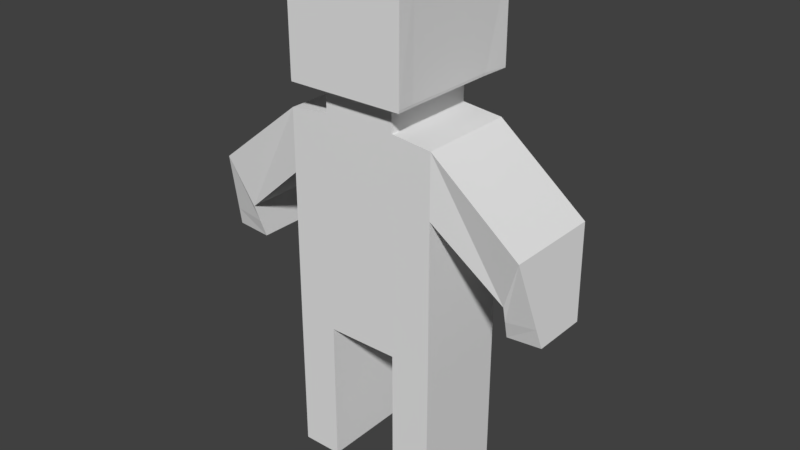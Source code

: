 # Source: person.blend  (saved by Blender 2.79.0; exported with 4.5.12 LTS)
import bpy
from mathutils import Matrix  # noqa: F401  (used for matrix-valued properties, if any)

bpy.ops.wm.read_factory_settings(use_empty=True)
scene = bpy.context.scene
scene.name = 'Scene'

# ---- collections
col_collection_1 = bpy.data.collections.new('Collection 1'); scene.collection.children.link(col_collection_1)

# ---- materials (node trees are filled in below, after node groups)
mat_material = bpy.data.materials.new('Material')
mat_material.alpha_threshold = 0.0
mat_material.use_transparent_shadow = False
mat_material.roughness = 0.5
mat_material.line_color = (0.0, 0.0, 0.0, 1.0)

# ---- material node trees

# ---- world
world_world = bpy.data.worlds.new('World'); scene.world = world_world
world_world.color = (0.05088, 0.05088, 0.05088)
world_world.use_sun_shadow = False
world_world.sun_shadow_jitter_overblur = 0.0
world_world.cycles.sampling_method = 'MANUAL'

# ---- meshes
me_cube_003 = bpy.data.meshes.new('Cube.003')
me_cube_003.from_pydata([(0.7105, 0.4494, -0.9988), (0.7105, -0.4494, -0.9988), (0.3333, 0.4504, -1.0), (0.3333, -0.4504, -1.0), (4.172e-07, 0.4504, -1.0), (5.96e-08, -0.4504, -1.0), (0.7081, -0.4503, -2.117), (0.3333, -0.4504, -2.117), (0.7081, 0.4503, -2.117), (0.3333, 0.4504, -2.117), (0.7095, 0.4498, -0.5276), (0.7095, -0.4498, -0.5276), (0.3333, -0.4504, -0.5114), (0.3333, 0.4504, -0.5114), (4.376e-07, 0.4504, -0.5114), (-4.207e-08, -0.4504, -0.5114)], [], [(10, 0, 2, 13), (4, 2, 3, 5), (13, 2, 4, 14), (0, 1, 6, 8), (3, 2, 9, 7), (1, 3, 7, 6), (2, 0, 8, 9), (3, 12, 15, 5), (1, 11, 12, 3), (0, 10, 11, 1)])
me_cube_003.materials.append(mat_material)
me_cube_003.use_remesh_preserve_volume = False
me_cube_003.use_remesh_preserve_attributes = False
me_cube_003.use_mirror_vertex_groups = False
me_cube_003.update()
me_cube_002 = bpy.data.meshes.new('Cube.002')
me_cube_002.from_pydata([(1.644, 0.2535, -0.4672), (1.644, -0.2535, -0.4672), (1.325, 0.2535, -0.4943), (1.325, -0.2535, -0.4943), (0.3333, 0.4504, 1.0), (0.3333, -0.4504, 1.0), (0.3333, 0.4504, 1.262), (0.3333, -0.4504, 1.262), (0.3333, -0.6143, 2.2), (0.5469, 0.4504, 2.2), (0.5469, -0.4504, 2.2), (0.3333, -0.6143, 1.262), (0.3333, -0.6143, 1.288), (0.5347, 0.4504, 1.262), (0.5347, -0.4504, 1.262), (0.5389, 0.4504, 1.288), (0.5389, -0.4504, 1.288), (0.541, -0.6143, 1.262), (0.5438, -0.6143, 1.288), (0.3333, 0.7132, 1.262), (0.3333, 0.7132, 1.288), (0.5463, 0.7132, 1.262), (0.5469, 0.7132, 1.288), (0.5469, -0.6143, 2.2), (0.3333, 0.7132, 2.2), (0.5469, 0.7132, 2.2), (0.7076, 0.4504, -2.346), (0.7076, -0.4504, -2.346), (0.3333, 0.4504, -2.346), (0.3333, -0.4504, -2.346), (1.617, -0.2992, -0.2887), (1.338, 0.306, -0.3288), (1.617, 0.2992, -0.2887), (1.338, -0.306, -0.3288), (4.768e-07, 0.4504, 1.0), (-2.98e-07, -0.4504, 1.0), (4.768e-07, 0.4504, 1.262), (-2.98e-07, -0.4504, 1.262), (5.364e-07, 0.7132, 2.2), (-3.576e-07, -0.6143, 1.262), (-3.576e-07, -0.6143, 1.288), (5.364e-07, 0.7132, 1.262), (5.364e-07, 0.7132, 1.288), (-2.98e-07, -0.6143, 2.2), (0.7081, -0.4503, -2.117), (0.3333, -0.4504, -2.117), (0.7081, 0.4503, -2.117), (0.3333, 0.4504, -2.117)], [], [(47, 46, 26, 28), (32, 30, 1, 0), (2, 0, 1, 3), (33, 31, 2, 3), (30, 33, 3, 1), (31, 32, 0, 2), (5, 4, 6, 7), (44, 45, 29, 27), (35, 5, 7, 37), (16, 15, 9, 10), (22, 20, 24, 25), (15, 22, 25, 9), (39, 11, 12, 40), (37, 7, 11, 39), (11, 7, 14, 17), (14, 13, 15, 16), (14, 16, 18, 17), (40, 12, 8, 43), (12, 11, 17, 18), (7, 6, 13, 14), (19, 20, 22, 21), (15, 13, 21, 22), (13, 6, 19, 21), (43, 8, 23, 10, 9, 25, 24, 38), (12, 18, 23, 8), (18, 16, 10, 23), (26, 27, 29, 28), (45, 47, 28, 29), (46, 44, 27, 26), (19, 41, 42, 20), (6, 36, 41, 19), (4, 34, 36, 6), (20, 42, 38, 24)])
me_cube_002.materials.append(mat_material)
me_cube_002.use_remesh_preserve_volume = False
me_cube_002.use_remesh_preserve_attributes = False
me_cube_002.use_mirror_vertex_groups = False
me_cube_002.update()
me_cube = bpy.data.meshes.new('Cube')
me_cube.from_pydata([(0.7076, 0.4504, 0.9597), (0.7076, -0.4504, 0.9597), (0.7076, 0.4504, 0.3823), (0.7076, -0.4504, 0.3823), (0.3333, 0.4504, 1.0), (0.3333, -0.4504, 1.0), (0.3333, 0.4504, 0.4321), (0.3333, -0.4504, 0.4321), (1.529, -0.4504, 0.3019), (1.529, 0.4504, 0.3019), (1.35, 0.357, -0.1679), (1.35, -0.357, -0.1679), (1.617, -0.2992, -0.2887), (1.338, 0.306, -0.3288), (1.617, 0.2992, -0.2887), (1.338, -0.306, -0.3288), (4.768e-07, 0.4504, 1.0), (-2.98e-07, -0.4504, 1.0), (4.768e-07, 0.4504, 0.4321), (-2.384e-07, -0.4504, 0.4321), (0.7095, 0.4498, -0.5276), (0.7095, -0.4498, -0.5276), (0.3333, -0.4504, -0.5114), (0.3333, 0.4504, -0.5114), (4.376e-07, 0.4504, -0.5114), (-4.207e-08, -0.4504, -0.5114)], [], [(20, 2, 3, 21), (21, 3, 7, 22), (0, 2, 6, 4), (3, 1, 5, 7), (0, 4, 5, 1), (2, 0, 9, 10), (1, 3, 11, 8), (3, 2, 10, 11), (0, 1, 8, 9), (10, 9, 14, 13), (8, 11, 15, 12), (11, 10, 13, 15), (9, 8, 12, 14), (7, 5, 17, 19), (4, 6, 18, 16), (22, 7, 19, 25), (6, 23, 24, 18), (2, 20, 23, 6)])
me_cube.materials.append(mat_material)
me_cube.use_remesh_preserve_volume = False
me_cube.use_remesh_preserve_attributes = False
me_cube.use_mirror_vertex_groups = False
me_cube.update()

# ---- objects
ob_pants = bpy.data.objects.new('pants', me_cube_003)
ob_body = bpy.data.objects.new('body', me_cube_002)
ob_cube = bpy.data.objects.new('Cube', me_cube)

# ---- transforms, parenting, visibility, modifiers, constraints
ob_pants.location = (0.0, 0.0, 0.0)
ob_pants.lock_rotations_4d = False
ob_pants.empty_display_type = 'ARROWS'
ob_pants.lineart.crease_threshold = 0.0
_m = ob_pants.modifiers.new('Mirror', 'MIRROR')
ob_body.location = (0.0, 0.0, 0.0)
ob_body.lock_rotations_4d = False
ob_body.empty_display_type = 'ARROWS'
ob_body.lineart.crease_threshold = 0.0
_m = ob_body.modifiers.new('Mirror', 'MIRROR')
ob_cube.location = (0.0, 0.0, 0.0)
ob_cube.lock_rotations_4d = False
ob_cube.empty_display_type = 'ARROWS'
ob_cube.lineart.crease_threshold = 0.0
_m = ob_cube.modifiers.new('Mirror', 'MIRROR')

# ---- collection membership
col_collection_1.objects.link(ob_pants)
col_collection_1.objects.link(ob_body)
col_collection_1.objects.link(ob_cube)

# ---- scene / render settings (as saved in the file)
scene.frame_start = 1; scene.frame_end = 250; scene.frame_set(1)
scene.render.engine = 'BLENDER_EEVEE_NEXT'
scene.render.resolution_percentage = 50
scene.render.dither_intensity = 0.0
scene.cycles.use_denoising = False
scene.cycles.samples = 128
scene.cycles.sampling_pattern = 'TABULATED_SOBOL'
scene.cycles.use_adaptive_sampling = False
scene.cycles.use_light_tree = False
scene.cycles.blur_glossy = 0.0
scene.cycles.sample_clamp_indirect = 0.0
scene.view_settings.view_transform = 'Standard'
bpy.context.view_layer.update()

# ---- added for rendering (the .blend has no active camera and no usable light): camera, sun
cam_auto = bpy.data.cameras.new('AutoCamera')
cam_auto.lens = 50.0
cam_auto.sensor_width = 36.0
cam_auto.clip_end = 1000.0
ob_auto_camera = bpy.data.objects.new('AutoCamera', cam_auto)
scene.collection.objects.link(ob_auto_camera)
ob_auto_camera.location = (5.33398, -6.35129, 4.19417)
ob_auto_camera.rotation_euler = (1.09748, -7.21219e-08, 0.694738)
scene.camera = ob_auto_camera
light_auto_sun = bpy.data.lights.new('AutoSun', 'SUN')
light_auto_sun.energy = 3.0
light_auto_sun.angle = 0.0523599
ob_auto_sun = bpy.data.objects.new('AutoSun', light_auto_sun)
scene.collection.objects.link(ob_auto_sun)
ob_auto_sun.rotation_euler = (0.872665, 0.174533, 0.523599)
bpy.context.view_layer.update()
